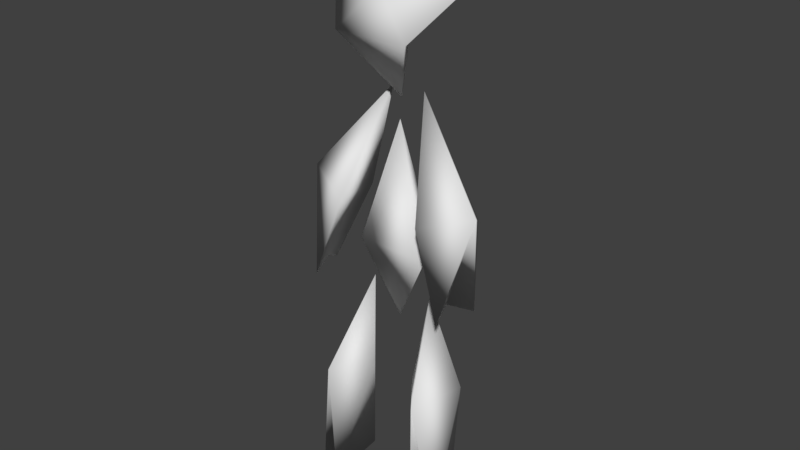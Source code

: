 # Source: Character.blend  (saved by Blender 2.78.0; exported with 4.5.12 LTS)
import bpy
from mathutils import Matrix  # noqa: F401  (used for matrix-valued properties, if any)

bpy.ops.wm.read_factory_settings(use_empty=True)
scene = bpy.context.scene
scene.name = 'Scene'

# ---- collections
col_collection_1 = bpy.data.collections.new('Collection 1'); scene.collection.children.link(col_collection_1)
col_collection_2 = bpy.data.collections.new('Collection 2'); scene.collection.children.link(col_collection_2)

# ---- world
world_world = bpy.data.worlds.new('World'); scene.world = world_world
world_world.color = (0.05088, 0.05088, 0.05088)
world_world.use_sun_shadow = False
world_world.sun_shadow_jitter_overblur = 0.0
world_world.cycles.sampling_method = 'MANUAL'

# ---- meshes
me_plane_004 = bpy.data.meshes.new('Plane.004')
me_plane_004.from_pydata([(-0.6545, -0.3705, 8.206), (0.6545, -0.3705, 8.206), (-1.711e-07, -0.1717, 8.909), (-1.939, 1.13, 9.983), (1.939, 1.13, 9.983), (3.109e-07, 0.6349, 8.462), (1.202e-07, 0.398, 9.158), (4.736e-08, 0.3542, 7.115), (1.269, -0.3545, 3.913), (1.465, 0.3614, 3.903), (0.3112, 0.5086, 7.228), (-1.243, -0.3552, 3.92), (-1.441, 0.3522, 3.888), (-0.2873, 0.5086, 7.228), (1.267, -0.3547, -0.01647), (0.8602, -0.4583, -0.05374), (0.5902, 0.3538, 3.832), (-1.237, -0.3398, -0.06876), (-0.8373, -0.4569, -0.05766), (-0.5663, 0.3538, 3.832), (-0.6545, 0.1222, 4.591), (0.6545, 0.1222, 4.591), (4.64e-07, 1.142, 4.399), (4.381e-08, 0.3178, 3.296), (3.636e-08, 0.3178, 6.77), (-0.7498, -0.267, 5.368), (0.7738, -0.267, 5.368), (-1.596, 0.1143, 5.642), (-1.081, 0.8982, 5.175), (-1.225, -0.07494, 4.146), (1.62, 0.1143, 5.642), (1.105, 0.8982, 5.175), (1.249, -0.07494, 4.146), (-0.3966, 0.1231, 2.25), (-1.215, 0.377, 2.35), (-0.8923, -0.5206, 2.234), (-0.8698, 0.6317, 0.04419), (0.4205, 0.1231, 2.25), (1.238, 0.377, 2.35), (0.9163, -0.5206, 2.234), (0.8937, 0.6317, 0.04419)], [], [(2, 0, 1), (3, 0, 2), (2, 1, 4), (4, 6, 2), (5, 6, 4), (4, 1, 5), (2, 6, 3), (6, 5, 3), (3, 5, 0), (1, 0, 7), (0, 5, 7), (5, 1, 7), (30, 31, 10), (26, 30, 10), (10, 31, 26), (26, 31, 32), (27, 13, 28), (25, 13, 27), (13, 25, 28), (25, 29, 28), (38, 37, 16), (39, 38, 16), (16, 37, 39), (37, 38, 40), (34, 19, 33), (35, 19, 34), (19, 35, 33), (33, 36, 34), (21, 20, 23), (20, 22, 23), (22, 21, 23), (20, 21, 24), (22, 24, 21), (20, 24, 22), (11, 25, 27), (11, 27, 29), (11, 29, 25), (8, 30, 26), (8, 32, 30), (8, 26, 32), (12, 27, 28), (12, 28, 29), (12, 29, 27), (9, 31, 30), (9, 32, 31), (9, 30, 32), (18, 36, 33), (18, 35, 36), (18, 33, 35), (17, 35, 34), (17, 34, 36), (17, 36, 35), (15, 37, 40), (15, 40, 39), (15, 39, 37), (14, 38, 39), (14, 40, 38), (14, 39, 40)])
me_plane_004.polygons.foreach_set('use_smooth', [True] * 58)
_uv = me_plane_004.uv_layers.new(name='UVMap')
_uv.uv.foreach_set('vector', [0.2323, 0.2612, 0.3356, 0.2931, 0.2157, 0.3716, 0.3551, 0.0, 0.3356, 0.2931, 0.2323, 0.2612, 0.2323, 0.2612, 0.2157, 0.3716, 0.0, 0.2326, 0.0, 0.2326, 0.2227, 0.2179, 0.2323, 0.2612, 0.6821, 0.7526, 0.7385, 0.7323, 0.7385, 0.9327, 0.8522, 0.0, 0.9275, 0.1419, 0.8218, 0.2085, 0.1202, 0.9157, 0.07094, 0.8715, 0.1202, 0.7556, 0.9286, 0.7561, 1.0, 0.7137, 1.0, 1.0, 0.6192, 0.3866, 0.4908, 0.141, 0.6192, 0.08901, 0.2157, 0.3716, 0.3356, 0.2931, 0.3551, 0.4054, 0.6192, 0.08901, 0.4908, 0.141, 0.4928, 0.0, 0.8218, 0.2085, 0.9275, 0.1419, 0.9275, 0.3099, 0.2304, 0.5637, 0.3373, 0.5246, 0.3373, 0.7781, 0.9286, 0.9461, 0.8369, 0.9461, 0.8883, 0.7137, 0.009336, 0.7556, 0.0, 0.5172, 0.1235, 0.5527, 0.1235, 0.5527, 0.0, 0.5172, 0.1235, 0.4054, 0.8369, 0.5794, 0.8786, 0.4259, 0.9456, 0.5476, 0.2304, 0.5536, 0.2304, 0.7847, 0.1235, 0.575, 0.8369, 0.4259, 0.8369, 0.6607, 0.7416, 0.6244, 0.8369, 0.6607, 0.7811, 0.7866, 0.7416, 0.6244, 0.193, 0.9642, 0.1235, 0.921, 0.193, 0.7847, 0.3551, 0.6235, 0.4625, 0.6346, 0.4336, 0.8128, 0.9588, 0.0, 0.9981, 0.1801, 0.9275, 0.2046, 0.6821, 0.995, 0.6192, 0.995, 0.6555, 0.7323, 0.8218, 0.2692, 0.7482, 0.4247, 0.7296, 0.247, 0.294, 0.7781, 0.294, 0.9796, 0.2304, 0.8063, 0.7296, 0.4259, 0.6192, 0.2458, 0.7092, 0.2426, 0.7296, 0.247, 0.8218, 0.0, 0.8218, 0.2692, 0.3551, 0.2175, 0.4908, 0.262, 0.3935, 0.378, 0.6192, 0.5704, 0.7416, 0.6333, 0.623, 0.7323, 0.6072, 0.4852, 0.4908, 0.5398, 0.5393, 0.3866, 0.4908, 0.262, 0.3551, 0.2175, 0.4908, 0.0, 0.6072, 0.4852, 0.6072, 0.7722, 0.4908, 0.5398, 0.6192, 0.5704, 0.7416, 0.4259, 0.7416, 0.6333, 0.1897, 0.5287, 0.2304, 0.5536, 0.1235, 0.575, 0.175, 0.5317, 0.1235, 0.575, 0.1897, 0.4054, 0.1841, 0.5084, 0.1897, 0.4054, 0.2304, 0.5536, 0.5313, 0.8981, 0.5748, 0.929, 0.4908, 0.929, 0.5154, 0.8674, 0.4934, 0.7722, 0.5748, 0.929, 0.5149, 0.8981, 0.4908, 0.929, 0.4934, 0.7722, 0.8837, 0.594, 0.8369, 0.5794, 0.9456, 0.5476, 0.9198, 0.5834, 0.9456, 0.5476, 0.9456, 0.7137, 0.9198, 0.6385, 0.9456, 0.7137, 0.8369, 0.5794, 0.2958, 0.5111, 0.3373, 0.5246, 0.2304, 0.5637, 0.2871, 0.49, 0.2883, 0.4054, 0.3373, 0.5246, 0.2768, 0.518, 0.2304, 0.5637, 0.2883, 0.4054, 0.692, 0.1436, 0.7296, 0.0, 0.7092, 0.2426, 0.6576, 0.2203, 0.6192, 0.2458, 0.7296, 0.0, 0.3557, 0.001745, 0.3368, 0.2934, 0.2337, 0.262, 0.355, 0.001404, 0.3369, 0.294, 0.2336, 0.2621, 0.05256, 0.7928, 0.07094, 0.7556, 0.07094, 0.9871, 0.05256, 0.8765, 0.07094, 0.9871, 0.0, 0.8044, 0.9778, 0.2111, 0.9981, 0.1801, 0.9981, 0.4167, 0.9778, 0.2827, 0.9981, 0.4167, 0.9275, 0.2046, 0.355, 0.001884, 0.3364, 0.2936, 0.2334, 0.2622, 0.3551, 0.001704, 0.3367, 0.2931, 0.2336, 0.2626, 0.4287, 0.5408, 0.4625, 0.378, 0.4625, 0.6346, 0.4047, 0.5955, 0.3551, 0.6235, 0.4625, 0.378])
me_plane_004.materials.append(None)
me_plane_004.use_remesh_preserve_volume = False
me_plane_004.use_remesh_preserve_attributes = False
me_plane_004.use_mirror_vertex_groups = False
me_plane_004.update()
arm_armature = bpy.data.armatures.new('Armature')  # bones are not reproduced

# ---- objects
ob_mesh = bpy.data.objects.new('Mesh', me_plane_004)
ob_armature = bpy.data.objects.new('Armature', arm_armature)

# ---- transforms, parenting, visibility, modifiers, constraints
ob_mesh.parent = ob_armature
ob_mesh.location = (0.0, 0.0, 0.0)
ob_mesh.scale = (0.3, 0.3, 0.3)
ob_mesh.lineart.crease_threshold = 0.0
_vg = ob_mesh.vertex_groups.new(name='Chest')
_vg.add([20, 21, 22, 23, 24], 1.0, 'REPLACE')
_vg = ob_mesh.vertex_groups.new(name='Head')
_vg.add([0, 1, 2, 3, 4, 5, 6, 7], 1.0, 'REPLACE')
_vg = ob_mesh.vertex_groups.new(name='LeftArm')
_vg.add([8, 9, 10, 26, 30, 31, 32], 1.0, 'REPLACE')
_vg = ob_mesh.vertex_groups.new(name='RightArm')
_vg.add([11, 12, 13, 25, 27, 28, 29], 1.0, 'REPLACE')
_vg = ob_mesh.vertex_groups.new(name='Bone.006')
_vg.add([17, 18, 19, 33, 34, 35, 36], 1.0, 'REPLACE')
_vg = ob_mesh.vertex_groups.new(name='LeftLeg')
_vg.add([14, 15, 16, 37, 38, 39, 40], 1.0, 'REPLACE')
_vg = ob_mesh.vertex_groups.new(name='RightLeg')
_vg.add([17, 18, 19, 33, 34, 35, 36], 1.0, 'REPLACE')
_m = ob_mesh.modifiers.new('Armature', 'ARMATURE')
_m.object = ob_armature
ob_armature.location = (0.0, 0.0, 0.0)
ob_armature.show_in_front = True
ob_armature.lineart.crease_threshold = 0.0

# ---- collection membership
col_collection_1.objects.link(ob_mesh)
col_collection_2.objects.link(ob_armature)

# ---- scene / render settings (as saved in the file)
scene.frame_start = 0; scene.frame_end = 45; scene.frame_set(0)
scene.render.engine = 'BLENDER_EEVEE_NEXT'
scene.render.resolution_percentage = 50
scene.render.dither_intensity = 0.0
scene.cycles.use_denoising = False
scene.cycles.samples = 128
scene.cycles.sampling_pattern = 'TABULATED_SOBOL'
scene.cycles.light_sampling_threshold = 0.0
scene.cycles.use_adaptive_sampling = False
scene.cycles.use_light_tree = False
scene.cycles.blur_glossy = 0.0
scene.cycles.sample_clamp_indirect = 0.0
scene.view_settings.view_transform = 'Standard'
bpy.context.view_layer.update()

# ---- added for rendering (the .blend has no active camera and no usable light): camera, sun
cam_auto = bpy.data.cameras.new('AutoCamera')
cam_auto.lens = 50.0
cam_auto.sensor_width = 36.0
cam_auto.clip_end = 1000.0
ob_auto_camera = bpy.data.objects.new('AutoCamera', cam_auto)
scene.collection.objects.link(ob_auto_camera)
ob_auto_camera.location = (3.02587, -3.53788, 3.90788)
ob_auto_camera.rotation_euler = (1.09748, -7.21219e-08, 0.694738)
scene.camera = ob_auto_camera
light_auto_sun = bpy.data.lights.new('AutoSun', 'SUN')
light_auto_sun.energy = 3.0
light_auto_sun.angle = 0.0523599
ob_auto_sun = bpy.data.objects.new('AutoSun', light_auto_sun)
scene.collection.objects.link(ob_auto_sun)
ob_auto_sun.rotation_euler = (0.872665, 0.174533, 0.523599)
bpy.context.view_layer.update()
